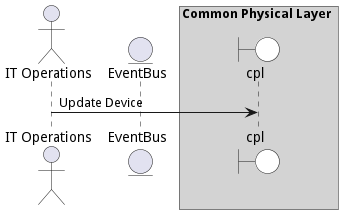

The diagram above was rendered by PlantUML. Its source (embedded in the PNG):
@startuml

actor "IT Operations"


entity EventBus

box Common Physical Layer #lightgray
    boundary cpl #white
end box



"IT Operations" -> cpl: Update Device



@enduml